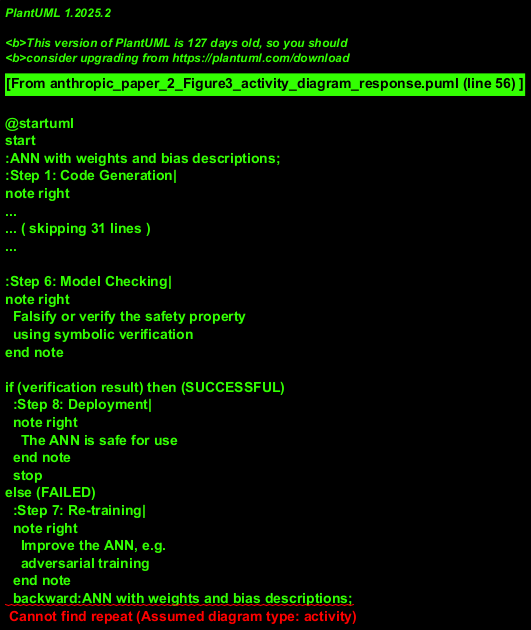

The diagram above was rendered by PlantUML. Its source (embedded in the PNG):
@startuml
start
:ANN with weights and bias descriptions;
:Step 1: Code Generation|
note right
  Transform the ANN mathematical model
  into single-thread C code
end note

:Step 2: Representation|
note right
  Fixed point: <k,l> bits for the integral
  and fractional parts
  Floating point: IEEE754 standard with
  64, 32 or 16 bits
end note

:Step 3: Activation Functions|
note right
  Replace non-piecewise-linear activation
  functions with look-up tables
end note

:Step 4: Safety Property|
note right
  Input: define assumptions on the
  region to be verified
  Output: add assertions to represent
  safe outputs of the ANN
end note

:Step 5: Invariant Generation|
note right
  Compute reachable intervals for each
  variable of the ANN
end note

:Step 6: Model Checking|
note right
  Falsify or verify the safety property
  using symbolic verification
end note

if (verification result) then (SUCCESSFUL)
  :Step 8: Deployment|
  note right
    The ANN is safe for use
  end note
  stop
else (FAILED)
  :Step 7: Re-training|
  note right
    Improve the ANN, e.g.
    adversarial training
  end note
  backward:ANN with weights and bias descriptions;
endif
@enduml